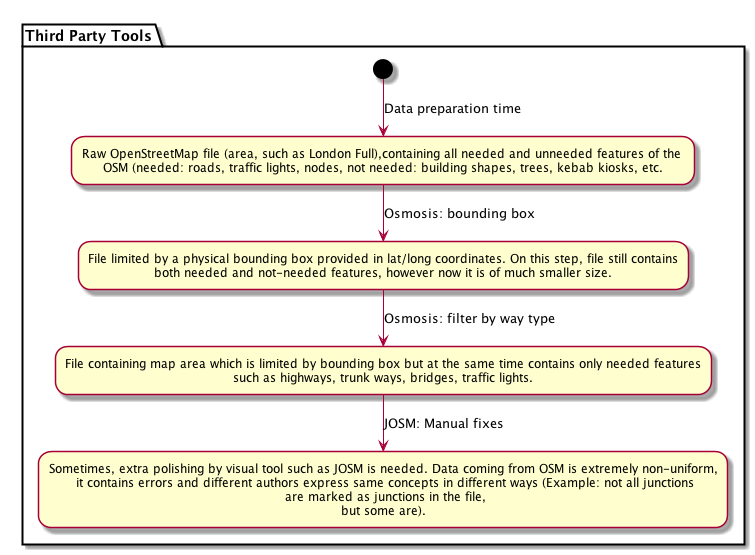

The diagram above was rendered by PlantUML. Its source (embedded in the PNG):
@startuml
partition "Third Party Tools" {
(*) -->[Data preparation time] Raw OpenStreetMap file (area, such as London Full),containing all needed and unneeded features of the \nOSM (needed: roads, traffic lights, nodes, not needed: building shapes, trees, kebab kiosks, etc.
--> [Osmosis: bounding box] File limited by a physical bounding box provided in lat/long coordinates. On this step, file still contains\nboth needed and not-needed features, however now it is of much smaller size.
--> [Osmosis: filter by way type] File containing map area which is limited by bounding box but at the same time contains only needed features\nsuch as highways, trunk ways, bridges, traffic lights.
--> [JOSM: Manual fixes] Sometimes, extra polishing by visual tool such as JOSM is needed. Data coming from OSM is extremely non-uniform,\n it contains errors and different authors express same concepts in different ways (Example: not all junctions\n are marked as junctions in the file,\nbut some are).
}

@enduml